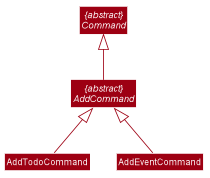

The diagram above was rendered by PlantUML. Its source (embedded in the PNG):
@startuml








skinparam BackgroundColor #FFFFFFF

skinparam Shadowing false

skinparam Class {
    FontColor #FFFFFF
    BorderThickness 1
    BorderColor #FFFFFF
    StereotypeFontColor #FFFFFF
    FontName Arial
}

skinparam Actor {
    BorderColor #000000
    Color #000000
    FontName Arial
}

skinparam Sequence {
    MessageAlign center
    BoxFontSize 15
    BoxPadding 0
    BoxFontColor #FFFFFF
    FontName Arial
}

skinparam Participant {
    FontColor #FFFFFFF
    Padding 20
}

skinparam MinClassWidth 50
skinparam ParticipantPadding 10
skinparam Shadowing false
skinparam DefaultTextAlignment center
skinparam packageStyle Rectangle

hide footbox
hide members
hide circle
skinparam arrowThickness 1.1
skinparam arrowColor #9D0012
skinparam classBackgroundColor #9D0012

abstract class "{abstract}\nCommand"
abstract class "{abstract}\nAddCommand"
class AddTodoCommand
class AddEventCommand


"{abstract}\nCommand" <|-- "{abstract}\nAddCommand"


"{abstract}\nAddCommand" <|-- AddTodoCommand
"{abstract}\nAddCommand" <|-- AddEventCommand

@enduml